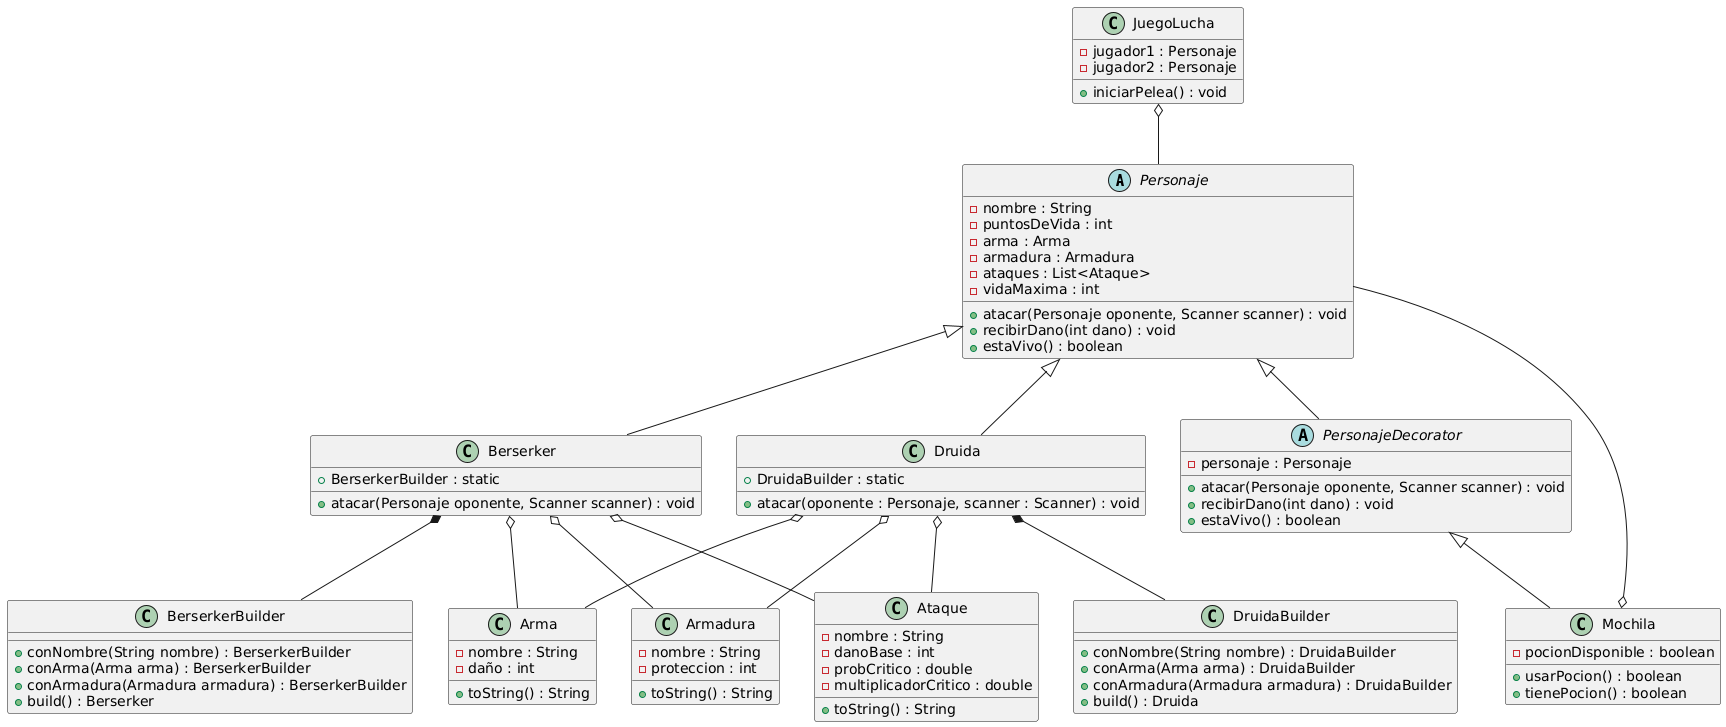

The diagram above was rendered by PlantUML. Its source (embedded in the PNG):
@startuml
abstract class Personaje {
    - nombre : String
    - puntosDeVida : int
    - arma : Arma
    - armadura : Armadura
    - ataques : List<Ataque>
    - vidaMaxima : int
    + atacar(Personaje oponente, Scanner scanner) : void
    + recibirDano(int dano) : void
    + estaVivo() : boolean
}

class Berserker {
    + atacar(Personaje oponente, Scanner scanner) : void
    + BerserkerBuilder : static
}
class BerserkerBuilder {
    + conNombre(String nombre) : BerserkerBuilder
    + conArma(Arma arma) : BerserkerBuilder
    + conArmadura(Armadura armadura) : BerserkerBuilder
    + build() : Berserker
}
class Druida {
    + atacar(oponente : Personaje, scanner : Scanner) : void
    + DruidaBuilder : static
}
class DruidaBuilder {
    + conNombre(String nombre) : DruidaBuilder
    + conArma(Arma arma) : DruidaBuilder
    + conArmadura(Armadura armadura) : DruidaBuilder
    + build() : Druida
}
class Arma {
    - nombre : String
    - daño : int
    + toString() : String
}
class Armadura {
    - nombre : String
    - proteccion : int
    + toString() : String
}
class Ataque {
    - nombre : String
    - danoBase : int
    - probCritico : double
    - multiplicadorCritico : double
    + toString() : String
}
abstract class PersonajeDecorator {
    - personaje : Personaje
    + atacar(Personaje oponente, Scanner scanner) : void
    + recibirDano(int dano) : void
    + estaVivo() : boolean
}
class Mochila {
    - pocionDisponible : boolean
    + usarPocion() : boolean
    + tienePocion() : boolean
}
class JuegoLucha {
    - jugador1 : Personaje
    - jugador2 : Personaje
    + iniciarPelea() : void
}

Personaje <|-- Berserker
Personaje <|-- Druida
Personaje <|-- PersonajeDecorator
PersonajeDecorator <|-- Mochila
Berserker o-- Arma
Berserker o-- Armadura
Berserker o-- Ataque
Druida o-- Arma
Druida o-- Armadura
Druida o-- Ataque
JuegoLucha o-- Personaje
Mochila o-- Personaje
Berserker *-- BerserkerBuilder
Druida *-- DruidaBuilder
@enduml